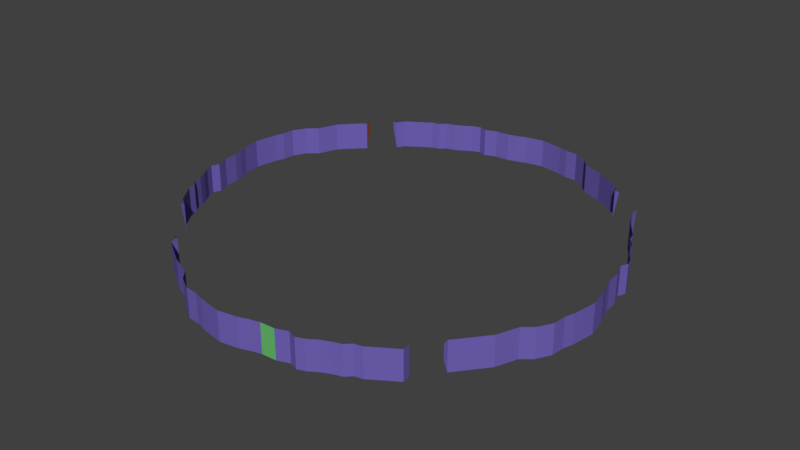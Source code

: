 # Source: new_world_outer_walls.blend  (saved by Blender 2.79.0; exported with 4.5.12 LTS)
import bpy
from mathutils import Matrix  # noqa: F401  (used for matrix-valued properties, if any)

bpy.ops.wm.read_factory_settings(use_empty=True)
scene = bpy.context.scene
scene.name = 'Scene'

# ---- collections
col_collection_1 = bpy.data.collections.new('Collection 1'); scene.collection.children.link(col_collection_1)

# ---- materials (node trees are filled in below, after node groups)
mat_material_001 = bpy.data.materials.new('Material.001')
mat_material_001.alpha_threshold = 0.0
mat_material_001.use_transparent_shadow = False
mat_material_001.diffuse_color = (1.0, 1.0, 1.0, 1.0)
mat_material_001.roughness = 0.5
mat_material_002 = bpy.data.materials.new('Material.002')
mat_material_002.alpha_threshold = 0.0
mat_material_002.use_transparent_shadow = False
mat_material_002.diffuse_color = (0.1346, 0.4969, 0.1514, 1.0)
mat_material_002.roughness = 0.5
mat_material_003 = bpy.data.materials.new('Material.003')
mat_material_003.alpha_threshold = 0.0
mat_material_003.use_transparent_shadow = False
mat_material_003.diffuse_color = (0.8, 0.2454, 0.1717, 1.0)
mat_material_003.roughness = 0.5
mat_material_004 = bpy.data.materials.new('Material.004')
mat_material_004.alpha_threshold = 0.0
mat_material_004.use_transparent_shadow = False
mat_material_004.diffuse_color = (0.1643, 0.1186, 0.4575, 1.0)
mat_material_004.roughness = 0.5
mat_material_005 = bpy.data.materials.new('Material.005')
mat_material_005.alpha_threshold = 0.0
mat_material_005.use_transparent_shadow = False
mat_material_005.diffuse_color = (0.617, 0.7717, 1.0, 1.0)
mat_material_005.roughness = 0.5
mat_material_006 = bpy.data.materials.new('Material.006')
mat_material_006.alpha_threshold = 0.0
mat_material_006.use_transparent_shadow = False
mat_material_006.diffuse_color = (0.1424, 0.1424, 0.1424, 1.0)
mat_material_006.specular_color = (0.002999, 0.0, 0.0578)
mat_material_006.roughness = 0.5
mat_material_006.specular_intensity = 0.0
mat_material_007 = bpy.data.materials.new('Material.007')
mat_material_007.alpha_threshold = 0.0
mat_material_007.use_transparent_shadow = False
mat_material_007.diffuse_color = (0.2396, 0.04632, 0.01966, 1.0)
mat_material_007.roughness = 0.5

# ---- material node trees

# ---- world
world_world = bpy.data.worlds.new('World'); scene.world = world_world
world_world.color = (0.05088, 0.05088, 0.05088)
world_world.use_sun_shadow = False
world_world.sun_shadow_jitter_overblur = 0.0
world_world.cycles.sampling_method = 'MANUAL'

# ---- meshes
me_grid = bpy.data.meshes.new('Grid')
me_grid.from_pydata([(0.9957, -0.8845, 0.08671), (-1.0, -0.6944, 0.007862), (-1.0, -0.7222, 0.1902), (-0.9957, 0.8845, 0.1444), (-0.9983, 0.8594, 0.007862), (-0.7222, -1.0, 0.1902), (-0.6944, -1.0, 0.007862), (0.8845, -0.9957, 0.007862), (0.9983, -0.8594, 0.007862), (1.031, 0.7292, 0.007862), (-0.8594, 0.9983, 0.007862), (-0.8845, 0.9957, 0.1444), (0.9996, 0.8329, 0.007862), (0.9983, 0.8594, 0.1713), (0.8056, 1.0, 0.1713), (1.0, 0.8056, 0.007862), (0.7778, 1.0, 0.007862), (1.325, -0.2427, 0.007862), (1.34, -0.1542, 0.007862), (1.318, -0.03784, 0.007862), (1.297, 0.02119, 0.007862), (1.283, 0.07675, 0.007862), (1.278, 0.1636, 0.007862), (1.27, 0.2851, 0.007862), (1.252, 0.3337, 0.007862), (1.193, 0.4379, 0.007862), (1.221, 0.3823, 0.007862), (1.141, 0.5281, 0.007862), (1.177, 0.4923, 0.007862), (1.131, 0.5767, 0.007862), (1.315, -0.2983, 0.007862), (1.297, -0.3538, 0.007862), (1.29, -0.4302, 0.007862), (1.186, -0.5621, 0.007862), (1.244, -0.5135, 0.007862), (1.138, -0.6871, 0.007862), (1.252, 0.2365, 0.007862), (0.7598, 1.048, 0.007862), (-1.032, 0.8325, 0.007862), (-0.8287, 1.048, 0.007862), (0.1431, 1.342, 0.007862), (0.05458, 1.357, 0.007862), (-0.06174, 1.335, 0.007862), (-0.1208, 1.314, 0.007862), (-0.1763, 1.3, 0.007862), (-0.2631, 1.295, 0.007862), (-0.3847, 1.286, 0.007862), (-0.4333, 1.269, 0.007862), (-0.5374, 1.21, 0.007862), (-0.4819, 1.238, 0.007862), (-0.6277, 1.158, 0.007862), (-0.5919, 1.194, 0.007862), (-0.6763, 1.147, 0.007862), (0.1987, 1.331, 0.007862), (0.2542, 1.314, 0.007862), (0.3306, 1.307, 0.007862), (0.4626, 1.203, 0.007862), (0.414, 1.26, 0.007862), (0.5876, 1.154, 0.007862), (-0.336, 1.269, 0.007862), (-1.049, -0.6622, 0.007862), (-1.326, 0.2746, 0.007862), (-1.341, 0.1861, 0.007862), (-1.319, 0.06975, 0.007862), (-1.299, 0.01072, 0.007862), (-1.285, -0.04484, 0.007862), (-1.279, -0.1316, 0.007862), (-1.271, -0.2532, 0.007862), (-1.253, -0.3018, 0.007862), (-1.194, -0.4059, 0.007862), (-1.222, -0.3504, 0.007862), (-1.142, -0.4962, 0.007862), (-1.178, -0.4604, 0.007862), (-1.132, -0.5448, 0.007862), (-1.316, 0.3302, 0.007862), (-1.299, 0.3857, 0.007862), (-1.292, 0.4621, 0.007862), (-1.187, 0.5941, 0.007862), (-1.245, 0.5454, 0.007862), (-1.139, 0.7191, 0.007862), (-1.253, -0.2046, 0.007862), (-0.6963, -1.043, 0.007862), (0.8923, -1.044, 0.007862), (-0.07958, -1.338, 0.007862), (0.008957, -1.352, 0.007862), (0.1253, -1.331, 0.007862), (0.1843, -1.31, 0.007862), (0.2399, -1.296, 0.007862), (0.3267, -1.291, 0.007862), (0.4482, -1.282, 0.007862), (0.4968, -1.265, 0.007862), (0.601, -1.206, 0.007862), (0.5454, -1.233, 0.007862), (0.6912, -1.154, 0.007862), (0.6554, -1.189, 0.007862), (0.7399, -1.143, 0.007862), (-0.1351, -1.327, 0.007862), (-0.1907, -1.31, 0.007862), (-0.2671, -1.303, 0.007862), (-0.399, -1.199, 0.007862), (-0.3504, -1.256, 0.007862), (-0.524, -1.15, 0.007862), (0.3996, -1.265, 0.007862), (0.9957, -0.8845, 0.1791), (-1.0, -0.6944, 0.1845), (-1.0, -0.7222, 0.182), (-0.9957, 0.8845, 0.1846), (-0.9983, 0.8594, 0.1845), (-0.7222, -1.0, 0.182), (-0.6944, -1.0, 0.1845), (0.8845, -0.9957, 0.1845), (0.9983, -0.8594, 0.1845), (1.031, 0.7292, 0.1845), (-0.8594, 0.9983, 0.1845), (-0.8845, 0.9957, 0.1846), (0.9996, 0.8329, 0.1845), (0.9983, 0.8594, 0.1839), (0.8056, 1.0, 0.1839), (1.0, 0.8056, 0.1845), (0.7778, 1.0, 0.1845), (1.325, -0.2427, 0.1845), (1.34, -0.1542, 0.1845), (1.318, -0.03784, 0.1845), (1.297, 0.02119, 0.1845), (1.283, 0.07675, 0.1845), (1.278, 0.1636, 0.1845), (1.27, 0.2851, 0.1845), (1.252, 0.3337, 0.1845), (1.193, 0.4379, 0.1845), (1.221, 0.3823, 0.1845), (1.141, 0.5281, 0.1845), (1.177, 0.4923, 0.1845), (1.131, 0.5767, 0.1845), (1.315, -0.2983, 0.1845), (1.297, -0.3538, 0.1845), (1.29, -0.4302, 0.1845), (1.186, -0.5621, 0.1845), (1.244, -0.5135, 0.1845), (1.138, -0.6871, 0.1845), (1.252, 0.2365, 0.1845), (0.7598, 1.048, 0.1845), (-1.032, 0.8325, 0.1845), (-0.8287, 1.048, 0.1845), (0.1431, 1.342, 0.1845), (0.05458, 1.357, 0.1845), (-0.06174, 1.335, 0.1845), (-0.1208, 1.314, 0.1845), (-0.1763, 1.3, 0.1845), (-0.2631, 1.295, 0.1845), (-0.3847, 1.286, 0.1845), (-0.4333, 1.269, 0.1845), (-0.5374, 1.21, 0.1845), (-0.4819, 1.238, 0.1845), (-0.6277, 1.158, 0.1845), (-0.5919, 1.194, 0.1845), (-0.6763, 1.147, 0.1845), (0.1987, 1.331, 0.1845), (0.2542, 1.314, 0.1845), (0.3306, 1.307, 0.1845), (0.4626, 1.203, 0.1845), (0.414, 1.26, 0.1845), (0.5876, 1.154, 0.1845), (-0.336, 1.269, 0.1845), (-1.049, -0.6622, 0.1845), (-1.326, 0.2746, 0.1845), (-1.341, 0.1861, 0.1845), (-1.319, 0.06975, 0.1845), (-1.299, 0.01072, 0.1845), (-1.285, -0.04484, 0.1845), (-1.279, -0.1316, 0.1845), (-1.271, -0.2532, 0.1845), (-1.253, -0.3018, 0.1845), (-1.194, -0.4059, 0.1845), (-1.222, -0.3504, 0.1845), (-1.142, -0.4962, 0.1845), (-1.178, -0.4604, 0.1845), (-1.132, -0.5448, 0.1845), (-1.316, 0.3302, 0.1845), (-1.299, 0.3857, 0.1845), (-1.292, 0.4621, 0.1845), (-1.187, 0.5941, 0.1845), (-1.245, 0.5454, 0.1845), (-1.139, 0.7191, 0.1845), (-1.253, -0.2046, 0.1845), (-0.6963, -1.043, 0.1845), (0.8923, -1.044, 0.1845), (-0.07958, -1.338, 0.1845), (0.008957, -1.352, 0.1845), (0.1253, -1.331, 0.1845), (0.1843, -1.31, 0.1845), (0.2399, -1.296, 0.1845), (0.3267, -1.291, 0.1845), (0.4482, -1.282, 0.1845), (0.4968, -1.265, 0.1845), (0.601, -1.206, 0.1845), (0.5454, -1.233, 0.1845), (0.6912, -1.154, 0.1845), (0.6554, -1.189, 0.1845), (0.7399, -1.143, 0.1845), (-0.1351, -1.327, 0.1845), (-0.1907, -1.31, 0.1845), (-0.2671, -1.303, 0.1845), (-0.399, -1.199, 0.1845), (-0.3504, -1.256, 0.1845), (-0.524, -1.15, 0.1845), (0.3996, -1.265, 0.1845)], [], [(102, 88, 191, 205), (41, 40, 143, 144), (16, 14, 117, 119), (42, 41, 144, 145), (39, 52, 155, 142), (11, 10, 113, 114), (89, 102, 205, 192), (88, 87, 190, 191), (50, 51, 154, 153), (6, 5, 108, 109), (34, 33, 136, 137), (58, 37, 140, 161), (87, 86, 189, 190), (51, 48, 151, 154), (73, 71, 174, 176), (90, 89, 192, 193), (4, 3, 106, 107), (33, 35, 138, 136), (31, 32, 135, 134), (25, 26, 129, 128), (8, 0, 103, 111), (98, 100, 203, 201), (43, 42, 145, 146), (18, 17, 120, 121), (70, 68, 171, 173), (19, 18, 121, 122), (9, 29, 132, 112), (53, 54, 157, 156), (83, 96, 199, 186), (27, 28, 131, 130), (35, 8, 111, 138), (28, 25, 128, 131), (37, 16, 119, 140), (80, 66, 169, 183), (10, 39, 142, 113), (100, 99, 202, 203), (20, 19, 122, 123), (67, 80, 183, 170), (66, 65, 168, 169), (99, 101, 204, 202), (52, 50, 153, 155), (65, 64, 167, 168), (97, 98, 201, 200), (91, 92, 195, 194), (30, 31, 134, 133), (68, 67, 170, 171), (84, 83, 186, 187), (85, 84, 187, 188), (82, 95, 198, 185), (49, 47, 150, 152), (76, 78, 181, 179), (93, 94, 197, 196), (101, 81, 184, 204), (94, 91, 194, 197), (61, 74, 177, 164), (7, 82, 185, 110), (81, 6, 109, 184), (29, 27, 130, 132), (59, 45, 148, 162), (86, 85, 188, 189), (26, 24, 127, 129), (78, 77, 180, 181), (96, 97, 200, 199), (46, 59, 162, 149), (45, 44, 147, 148), (44, 43, 146, 147), (77, 79, 182, 180), (47, 46, 149, 150), (75, 76, 179, 178), (69, 70, 173, 172), (62, 61, 164, 165), (63, 62, 165, 166), (55, 57, 160, 158), (36, 22, 125, 139), (60, 73, 176, 163), (12, 15, 118, 115), (71, 72, 175, 174), (13, 12, 115, 116), (95, 93, 196, 198), (40, 53, 156, 143), (79, 38, 141, 182), (72, 69, 172, 175), (23, 36, 139, 126), (22, 21, 124, 125), (38, 4, 107, 141), (15, 9, 112, 118), (21, 20, 123, 124), (1, 60, 163, 104), (2, 1, 104, 105), (24, 23, 126, 127), (92, 90, 193, 195), (64, 63, 166, 167), (32, 34, 137, 135), (57, 56, 159, 160), (74, 75, 178, 177), (56, 58, 161, 159), (54, 55, 158, 157), (48, 49, 152, 151), (17, 30, 133, 120)])
me_grid.polygons.foreach_set('material_index', [3, 3, 3, 3, 3, 3, 3, 1, 3, 3, 3, 3, 3, 3, 3, 3, 6, 3, 3, 3, 3, 3, 3, 3, 3, 3, 3, 3, 3, 3, 3, 3, 3, 3, 3, 3, 3, 3, 3, 3, 3, 3, 3, 3, 3, 3, 3, 3, 3, 3, 3, 3, 3, 3, 3, 3, 3, 3, 3, 3, 3, 3, 3, 3, 3, 3, 3, 3, 3, 3, 3, 3, 3, 3, 3, 3, 3, 3, 3, 3, 3, 3, 3, 3, 3, 3, 3, 3, 3, 3, 3, 3, 3, 3, 3, 3, 3, 3, 3])
me_grid.materials.append(mat_material_001)
me_grid.materials.append(mat_material_002)
me_grid.materials.append(mat_material_003)
me_grid.materials.append(mat_material_004)
me_grid.materials.append(mat_material_005)
me_grid.materials.append(mat_material_006)
me_grid.materials.append(mat_material_007)
me_grid.use_remesh_preserve_volume = False
me_grid.use_remesh_preserve_attributes = False
me_grid.use_mirror_vertex_groups = False
me_grid.update()

# ---- objects
ob_grid = bpy.data.objects.new('Grid', me_grid)

# ---- transforms, parenting, visibility, modifiers, constraints
ob_grid.location = (0.0, 0.0, 0.389)
ob_grid.scale = (10.0, 10.0, 10.0)
ob_grid.lineart.crease_threshold = 0.0

# ---- collection membership
col_collection_1.objects.link(ob_grid)

# ---- scene / render settings (as saved in the file)
scene.frame_start = 1; scene.frame_end = 250; scene.frame_set(6)
scene.render.engine = 'BLENDER_EEVEE_NEXT'
scene.render.resolution_percentage = 50
scene.render.dither_intensity = 0.0
scene.cycles.use_denoising = False
scene.cycles.samples = 128
scene.cycles.sampling_pattern = 'TABULATED_SOBOL'
scene.cycles.use_adaptive_sampling = False
scene.cycles.use_light_tree = False
scene.cycles.blur_glossy = 0.0
scene.cycles.sample_clamp_indirect = 0.0
scene.view_settings.view_transform = 'Standard'
bpy.context.view_layer.update()

# ---- added for rendering (the .blend has no active camera and no usable light): camera, sun
cam_auto = bpy.data.cameras.new('AutoCamera')
cam_auto.lens = 50.0
cam_auto.sensor_width = 36.0
cam_auto.clip_end = 1000.0
ob_auto_camera = bpy.data.objects.new('AutoCamera', cam_auto)
scene.collection.objects.link(ob_auto_camera)
ob_auto_camera.location = (35.2979, -42.343, 29.6223)
ob_auto_camera.rotation_euler = (1.09748, -7.21219e-08, 0.694738)
scene.camera = ob_auto_camera
light_auto_sun = bpy.data.lights.new('AutoSun', 'SUN')
light_auto_sun.energy = 3.0
light_auto_sun.angle = 0.0523599
ob_auto_sun = bpy.data.objects.new('AutoSun', light_auto_sun)
scene.collection.objects.link(ob_auto_sun)
ob_auto_sun.rotation_euler = (0.872665, 0.174533, 0.523599)
bpy.context.view_layer.update()

